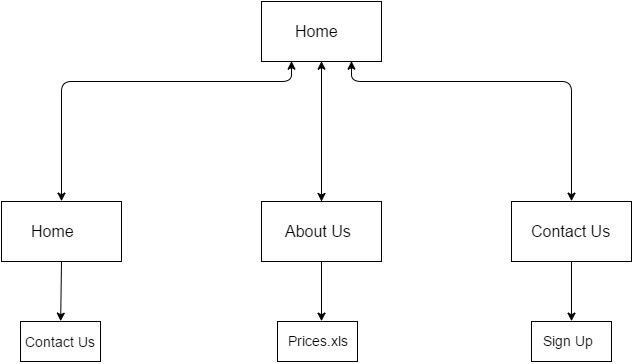

The diagram above was exported from draw.io. Its source (the exported page's mxGraphModel, read from the mxfile embedded in the PNG):
<mxGraphModel dx="995" dy="617" grid="1" gridSize="10" guides="1" tooltips="1" connect="1" arrows="1" fold="1" page="1" pageScale="1" pageWidth="826" pageHeight="1169" background="#ffffff" math="0" shadow="0">
  <root>
    <mxCell id="0" />
    <mxCell id="1" parent="0" />
    <mxCell id="4" value="" style="whiteSpace=wrap;html=1;" parent="1" vertex="1">
      <mxGeometry x="380" y="240" width="120" height="60" as="geometry" />
    </mxCell>
    <mxCell id="6" value="" style="whiteSpace=wrap;html=1;" parent="1" vertex="1">
      <mxGeometry x="380" y="40" width="120" height="60" as="geometry" />
    </mxCell>
    <mxCell id="7" value="" style="whiteSpace=wrap;html=1;" parent="1" vertex="1">
      <mxGeometry x="630" y="240" width="120" height="60" as="geometry" />
    </mxCell>
    <mxCell id="12" value="&lt;font style=&quot;font-size: 16px&quot;&gt;Home&lt;/font&gt;" style="text;html=1;resizable=0;autosize=1;align=left;verticalAlign=top;spacingTop=-4;points=[];" parent="1" vertex="1">
      <mxGeometry x="414" y="60" width="60" height="20" as="geometry" />
    </mxCell>
    <mxCell id="16" value="&lt;font style=&quot;font-size: 16px&quot;&gt;About Us&lt;/font&gt;" style="text;html=1;resizable=0;autosize=1;align=left;verticalAlign=top;spacingTop=-4;points=[];" parent="1" vertex="1">
      <mxGeometry x="404" y="260" width="80" height="20" as="geometry" />
    </mxCell>
    <mxCell id="17" value="&lt;font style=&quot;font-size: 16px&quot;&gt;Contact Us&lt;/font&gt;" style="text;html=1;resizable=0;autosize=1;align=left;verticalAlign=top;spacingTop=-4;points=[];" parent="1" vertex="1">
      <mxGeometry x="650" y="260" width="90" height="20" as="geometry" />
    </mxCell>
    <mxCell id="19" value="" style="whiteSpace=wrap;html=1;" parent="1" vertex="1">
      <mxGeometry x="120" y="240" width="120" height="60" as="geometry" />
    </mxCell>
    <mxCell id="22" value="" style="whiteSpace=wrap;html=1;" parent="1" vertex="1">
      <mxGeometry x="650" y="360" width="80" height="40" as="geometry" />
    </mxCell>
    <mxCell id="25" value="&lt;font style=&quot;font-size: 14px&quot;&gt;Sign Up&lt;/font&gt;" style="text;html=1;resizable=0;autosize=1;align=left;verticalAlign=top;spacingTop=-4;points=[];" parent="1" vertex="1">
      <mxGeometry x="662" y="371" width="70" height="20" as="geometry" />
    </mxCell>
    <mxCell id="36" value="&lt;font style=&quot;font-size: 16px&quot;&gt;Home&lt;/font&gt;" style="text;html=1;resizable=0;autosize=1;align=left;verticalAlign=top;spacingTop=-4;points=[];" vertex="1" parent="1">
      <mxGeometry x="150" y="260" width="60" height="20" as="geometry" />
    </mxCell>
    <mxCell id="37" value="" style="whiteSpace=wrap;html=1;" vertex="1" parent="1">
      <mxGeometry x="396" y="360" width="80" height="40" as="geometry" />
    </mxCell>
    <mxCell id="38" value="&lt;font style=&quot;font-size: 14px&quot;&gt;Prices.xls&lt;/font&gt;" style="text;html=1;resizable=0;autosize=1;align=left;verticalAlign=top;spacingTop=-4;points=[];" vertex="1" parent="1">
      <mxGeometry x="407" y="371" width="80" height="20" as="geometry" />
    </mxCell>
    <mxCell id="39" value="" style="endArrow=classic;startArrow=classic;html=1;entryX=0.5;entryY=1;" edge="1" parent="1" source="4" target="6">
      <mxGeometry width="50" height="50" relative="1" as="geometry">
        <mxPoint x="10" y="60" as="sourcePoint" />
        <mxPoint x="60" y="10" as="targetPoint" />
        <Array as="points" />
      </mxGeometry>
    </mxCell>
    <mxCell id="40" value="" style="endArrow=classic;startArrow=classic;html=1;exitX=0.5;exitY=0;entryX=0.25;entryY=1;" edge="1" parent="1" source="19" target="6">
      <mxGeometry width="50" height="50" relative="1" as="geometry">
        <mxPoint x="10" y="60" as="sourcePoint" />
        <mxPoint x="60" y="10" as="targetPoint" />
        <Array as="points">
          <mxPoint x="180" y="120" />
          <mxPoint x="410" y="120" />
        </Array>
      </mxGeometry>
    </mxCell>
    <mxCell id="41" value="" style="endArrow=classic;startArrow=classic;html=1;entryX=0.75;entryY=1;exitX=0.5;exitY=0;" edge="1" parent="1" source="7" target="6">
      <mxGeometry width="50" height="50" relative="1" as="geometry">
        <mxPoint x="10" y="60" as="sourcePoint" />
        <mxPoint x="60" y="10" as="targetPoint" />
        <Array as="points">
          <mxPoint x="690" y="120" />
          <mxPoint x="470" y="120" />
        </Array>
      </mxGeometry>
    </mxCell>
    <mxCell id="42" value="" style="endArrow=classic;html=1;entryX=0.553;entryY=0.001;exitX=0.5;exitY=1;entryPerimeter=0;" edge="1" parent="1" source="4" target="37">
      <mxGeometry width="50" height="50" relative="1" as="geometry">
        <mxPoint x="330" y="385" as="sourcePoint" />
        <mxPoint x="380" y="335" as="targetPoint" />
      </mxGeometry>
    </mxCell>
    <mxCell id="44" value="" style="endArrow=classic;html=1;exitX=0.5;exitY=1;entryX=0.5;entryY=0;" edge="1" parent="1" source="7" target="22">
      <mxGeometry width="50" height="50" relative="1" as="geometry">
        <mxPoint x="570" y="370" as="sourcePoint" />
        <mxPoint x="620" y="320" as="targetPoint" />
      </mxGeometry>
    </mxCell>
    <mxCell id="45" value="&lt;font style=&quot;font-size: 16px&quot;&gt;Prices.xls&lt;/font&gt;" style="text;html=1;resizable=0;autosize=1;align=left;verticalAlign=top;spacingTop=-4;points=[];" vertex="1" parent="1">
      <mxGeometry x="139" y="370" width="80" height="20" as="geometry" />
    </mxCell>
    <mxCell id="46" value="" style="whiteSpace=wrap;html=1;" vertex="1" parent="1">
      <mxGeometry x="139" y="360" width="80" height="40" as="geometry" />
    </mxCell>
    <mxCell id="47" value="" style="endArrow=classic;html=1;entryX=0.5;entryY=0;exitX=0.5;exitY=1;" edge="1" target="46" parent="1" source="19">
      <mxGeometry width="50" height="50" relative="1" as="geometry">
        <mxPoint x="178" y="300" as="sourcePoint" />
        <mxPoint x="118" y="335" as="targetPoint" />
      </mxGeometry>
    </mxCell>
    <mxCell id="48" value="&lt;font style=&quot;font-size: 14px&quot;&gt;Contact Us&lt;/font&gt;" style="text;html=1;resizable=0;autosize=1;align=left;verticalAlign=top;spacingTop=-4;points=[];" vertex="1" parent="1">
      <mxGeometry x="144" y="372" width="90" height="20" as="geometry" />
    </mxCell>
  </root>
</mxGraphModel>